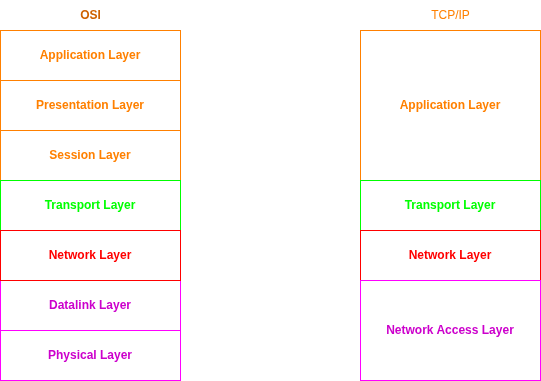

The diagram above was exported from draw.io. Its source (the exported page's mxGraphModel, read from the mxfile embedded in the PNG):
<mxGraphModel dx="1296" dy="782" grid="1" gridSize="10" guides="1" tooltips="1" connect="1" arrows="1" fold="1" page="1" pageScale="1" pageWidth="850" pageHeight="1100" math="0" shadow="0">
  <root>
    <mxCell id="0" />
    <mxCell id="1" parent="0" />
    <mxCell id="Lgx2tT4reod6zKy49b7t-1" value="&lt;b&gt;&lt;font style=&quot;color: light-dark(rgb(0, 0, 0), rgb(255, 128, 0));&quot;&gt;Application Layer&lt;/font&gt;&lt;/b&gt;" style="rounded=0;whiteSpace=wrap;html=1;fillColor=none;strokeColor=light-dark(#000000,#FF8000);" vertex="1" parent="1">
      <mxGeometry x="130" y="210" width="180" height="50" as="geometry" />
    </mxCell>
    <mxCell id="Lgx2tT4reod6zKy49b7t-2" value="&lt;b&gt;&lt;font style=&quot;color: light-dark(rgb(0, 0, 0), rgb(255, 128, 0));&quot;&gt;Presentation Layer&lt;/font&gt;&lt;/b&gt;" style="rounded=0;whiteSpace=wrap;html=1;fillColor=none;strokeColor=light-dark(#000000,#FF8000);" vertex="1" parent="1">
      <mxGeometry x="130" y="260" width="180" height="50" as="geometry" />
    </mxCell>
    <mxCell id="Lgx2tT4reod6zKy49b7t-3" value="&lt;b&gt;&lt;font style=&quot;color: light-dark(rgb(0, 0, 0), rgb(255, 128, 0));&quot;&gt;Session Layer&lt;/font&gt;&lt;/b&gt;" style="rounded=0;whiteSpace=wrap;html=1;fillColor=none;strokeColor=light-dark(#000000,#FF8000);" vertex="1" parent="1">
      <mxGeometry x="130" y="310" width="180" height="50" as="geometry" />
    </mxCell>
    <mxCell id="Lgx2tT4reod6zKy49b7t-4" value="&lt;b&gt;&lt;font style=&quot;color: light-dark(rgb(0, 0, 0), rgb(0, 255, 0));&quot;&gt;Transport Layer&lt;/font&gt;&lt;/b&gt;" style="rounded=0;whiteSpace=wrap;html=1;fillColor=none;strokeColor=light-dark(#000000,#00FF00);" vertex="1" parent="1">
      <mxGeometry x="130" y="360" width="180" height="50" as="geometry" />
    </mxCell>
    <mxCell id="Lgx2tT4reod6zKy49b7t-5" value="&lt;b&gt;&lt;font style=&quot;color: light-dark(rgb(0, 0, 0), rgb(204, 0, 204));&quot;&gt;Datalink Layer&lt;/font&gt;&lt;/b&gt;" style="rounded=0;whiteSpace=wrap;html=1;fillColor=none;strokeColor=light-dark(#000000,#FF00FF);" vertex="1" parent="1">
      <mxGeometry x="130" y="460" width="180" height="50" as="geometry" />
    </mxCell>
    <mxCell id="Lgx2tT4reod6zKy49b7t-6" value="&lt;b&gt;&lt;font style=&quot;color: light-dark(rgb(0, 0, 0), rgb(255, 0, 0));&quot;&gt;Network Layer&lt;/font&gt;&lt;/b&gt;" style="rounded=0;whiteSpace=wrap;html=1;fillColor=none;strokeColor=light-dark(#000000,#FF0000);" vertex="1" parent="1">
      <mxGeometry x="130" y="410" width="180" height="50" as="geometry" />
    </mxCell>
    <mxCell id="Lgx2tT4reod6zKy49b7t-9" value="&lt;b&gt;&lt;font style=&quot;color: light-dark(rgb(0, 0, 0), rgb(204, 0, 204));&quot;&gt;Physical Layer&lt;/font&gt;&lt;/b&gt;" style="rounded=0;whiteSpace=wrap;html=1;fillColor=none;strokeColor=light-dark(#000000,#FF00FF);" vertex="1" parent="1">
      <mxGeometry x="130" y="510" width="180" height="50" as="geometry" />
    </mxCell>
    <mxCell id="Lgx2tT4reod6zKy49b7t-11" value="&lt;font color=&quot;#ff8000&quot;&gt;&lt;b&gt;OSI&lt;/b&gt;&lt;/font&gt;" style="text;html=1;align=center;verticalAlign=middle;resizable=0;points=[];autosize=1;strokeColor=none;fillColor=none;" vertex="1" parent="1">
      <mxGeometry x="200" y="180" width="40" height="30" as="geometry" />
    </mxCell>
    <mxCell id="Lgx2tT4reod6zKy49b7t-12" value="&lt;b&gt;&lt;font style=&quot;color: light-dark(rgb(0, 0, 0), rgb(255, 128, 0));&quot;&gt;Application Layer&lt;/font&gt;&lt;/b&gt;" style="rounded=0;whiteSpace=wrap;html=1;fillColor=none;strokeColor=light-dark(#000000,#FF8000);" vertex="1" parent="1">
      <mxGeometry x="490" y="210" width="180" height="150" as="geometry" />
    </mxCell>
    <mxCell id="Lgx2tT4reod6zKy49b7t-13" value="&lt;font style=&quot;color: light-dark(rgb(0, 0, 0), rgb(255, 128, 0));&quot;&gt;TCP/IP&lt;/font&gt;" style="text;html=1;align=center;verticalAlign=middle;resizable=0;points=[];autosize=1;strokeColor=none;fillColor=none;" vertex="1" parent="1">
      <mxGeometry x="550" y="180" width="60" height="30" as="geometry" />
    </mxCell>
    <mxCell id="Lgx2tT4reod6zKy49b7t-14" value="&lt;b&gt;&lt;font style=&quot;color: light-dark(rgb(0, 0, 0), rgb(0, 255, 0));&quot;&gt;Transport Layer&lt;/font&gt;&lt;/b&gt;" style="rounded=0;whiteSpace=wrap;html=1;fillColor=none;strokeColor=light-dark(#000000,#00FF00);" vertex="1" parent="1">
      <mxGeometry x="490" y="360" width="180" height="50" as="geometry" />
    </mxCell>
    <mxCell id="Lgx2tT4reod6zKy49b7t-15" value="&lt;b&gt;&lt;font style=&quot;color: light-dark(rgb(0, 0, 0), rgb(255, 0, 0));&quot;&gt;Network Layer&lt;/font&gt;&lt;/b&gt;" style="rounded=0;whiteSpace=wrap;html=1;fillColor=none;strokeColor=light-dark(#000000,#FF0000);" vertex="1" parent="1">
      <mxGeometry x="490" y="410" width="180" height="50" as="geometry" />
    </mxCell>
    <mxCell id="Lgx2tT4reod6zKy49b7t-16" value="&lt;b&gt;&lt;font style=&quot;color: light-dark(rgb(0, 0, 0), rgb(204, 0, 204));&quot;&gt;Network Access Layer&lt;/font&gt;&lt;/b&gt;" style="rounded=0;whiteSpace=wrap;html=1;fillColor=none;strokeColor=light-dark(#000000,#FF00FF);" vertex="1" parent="1">
      <mxGeometry x="490" y="460" width="180" height="100" as="geometry" />
    </mxCell>
  </root>
</mxGraphModel>